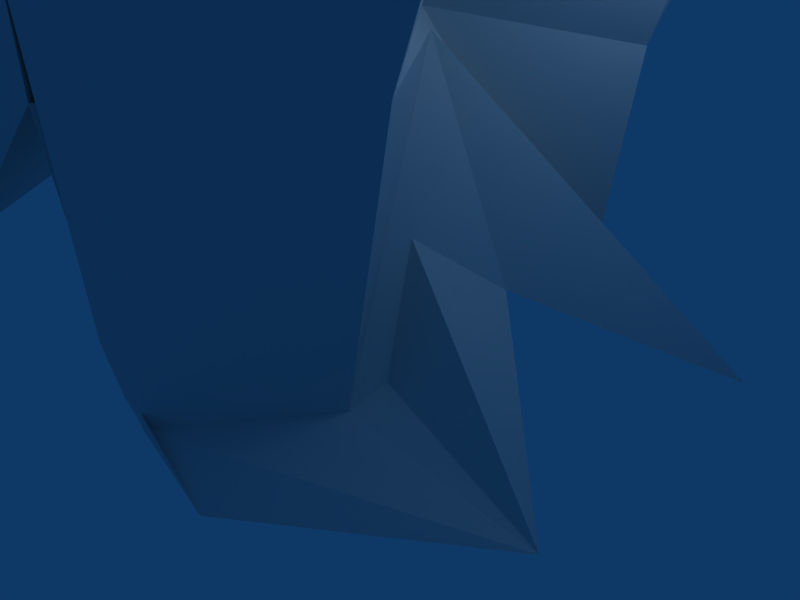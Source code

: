 # Source: penguin.blend  (saved by Blender 2.45.0; exported with 4.5.12 LTS)
import bpy
from mathutils import Matrix  # noqa: F401  (used for matrix-valued properties, if any)

bpy.ops.wm.read_factory_settings(use_empty=True)
scene = bpy.context.scene
scene.name = 'Scene'

# ---- collections
col_collection_1 = bpy.data.collections.new('Collection 1'); scene.collection.children.link(col_collection_1)

# ---- world
world_world = bpy.data.worlds.new('World'); scene.world = world_world
world_world.color = (0.05656, 0.2208, 0.4)
world_world.use_sun_shadow = False
world_world.sun_shadow_jitter_overblur = 0.0
world_world.cycles.sampling_method = 'MANUAL'
world_world.cycles.sample_map_resolution = 256

# ---- cameras
cam_camera = bpy.data.cameras.new('Camera')
cam_camera.passepartout_alpha = 0.2
cam_camera.clip_end = 100.0
cam_camera.lens = 35.0
cam_camera.ortho_scale = 7.314
cam_camera.show_passepartout = False
cam_camera.show_safe_areas = True
cam_camera.dof.focus_distance = 0.0
cam_camera.dof.aperture_fstop = 128.0

# ---- lights
light_spot = bpy.data.lights.new('Spot', 'POINT')
light_spot.transmission_factor = 0.0
light_spot.cutoff_distance = 30.0
light_spot.energy = 100.0
light_spot.shadow_buffer_clip_start = 1.001
light_spot.shadow_soft_size = 1.0
light_spot.shadow_maximum_resolution = 0.006
light_spot.use_absolute_resolution = True
light_spot.cycles.use_multiple_importance_sampling = False

# ---- meshes
me_mesh = bpy.data.meshes.new('Mesh')
me_mesh.from_pydata([(1.868, -3.962, 0.1228), (-0.5856, -3.553, 0.1228), (-0.1525, -4.053, 3.807), (-3.472, -4.053, 1.596), (-4.916, -3.962, 1.351), (0.8579, -3.962, 0.614), (0.1361, -3.962, 1.351), (-0.1525, -4.053, 5.035), (-2.534, -4.053, 5.035), (-3.761, -3.962, 3.684), (1.074, -3.962, 3.438), (0.497, -4.053, 4.175), (-0.1525, -4.053, 6.631), (-1.668, -4.053, 6.631), (-2.967, -4.053, 6.508), (3.167, -4.053, 10.93), (1.291, -5.734, 15.1), (-0.8743, -5.779, 15.96), (-2.39, -3.962, 15.23), (-3.328, -3.962, 15.1), (3.456, -3.962, 20.02), (1.58, -5.734, 20.14), (-0.2247, -5.734, 20.38), (-1.885, -3.962, 20.14), (-3.112, -3.962, 19.89), (3.528, -1.237, 28.24), (2.662, -2.463, 28.37), (0.7857, -2.1, 27.75), (-0.008203, -2.509, 27.14), (-2.101, -2.509, 24.56), (4.467, -0.9188, 28.74), (3.023, -2.1, 29.96), (0.3527, -2.1, 29.59), (-0.4412, -2.463, 28.12), (-1.307, -2.1, 26.65), (1.796, 4.123, 0.1228), (-0.5856, 3.76, 0.1228), (-0.1525, 4.123, 3.807), (-3.4, 4.123, 1.596), (-4.772, 4.123, 1.351), (0.8579, 4.123, 0.614), (0.1361, 4.123, 1.351), (-0.1525, 4.123, 5.035), (-2.462, 4.123, 5.035), (-3.689, 4.123, 3.684), (1.074, 4.123, 3.438), (0.497, 4.123, 4.175), (-0.1525, 4.123, 6.631), (-1.668, 4.123, 6.631), (-2.895, 4.123, 6.508), (3.167, 4.123, 10.93), (1.291, 5.804, 15.1), (-0.8743, 5.804, 15.96), (-2.39, 4.123, 15.23), (-3.328, 4.123, 15.1), (3.456, 4.123, 20.02), (1.507, 5.804, 20.14), (-0.2247, 5.804, 20.38), (-1.885, 4.123, 20.14), (-3.112, 4.123, 19.89), (3.456, 1.352, 28.24), (2.59, 2.533, 28.37), (0.7857, 2.17, 27.75), (-0.008203, 2.579, 27.14), (-2.101, 2.579, 24.56), (4.467, 0.9889, 28.74), (3.023, 2.17, 29.96), (0.3527, 2.17, 29.59), (-0.4412, 2.533, 28.12), (-1.307, 2.17, 26.65), (4.467, -2.009, 0.1228), (-0.7299, -2.236, 0.1228), (-0.008203, -2.009, 3.807), (-5.638, -1.963, 1.596), (-7.947, -1.963, 1.351), (-6.071, -1.963, 3.684), (-4.699, -2.009, 6.508), (-5.349, -2.009, 15.1), (-4.988, -2.009, 19.89), (-3.328, -1.237, 24.56), (-2.101, -1.055, 27.02), (-1.091, -1.237, 28.98), (0.7857, -1.055, 30.21), (3.023, -1.055, 30.82), (7.931, -0.3737, 28.37), (3.745, -1.191, 28.0), (6.054, -2.009, 20.02), (5.549, -2.009, 10.93), (2.59, -2.009, 3.93), (2.085, -2.236, 0.614), (2.301, 0.03508, 1.351), (-0.7299, -0.01034, 3.93), (-0.008203, -0.01034, 3.807), (-5.999, 0.03508, 0.9824), (-9.679, 0.08051, 0.9824), (-6.648, 0.08051, 3.684), (-5.132, 0.03508, 6.508), (-5.854, 0.03508, 15.1), (-5.421, 0.03508, 19.89), (-3.617, 0.03508, 24.56), (-2.101, 0.03508, 25.17), (-1.163, 0.03508, 29.1), (0.93, 0.03508, 31.07), (3.312, 0.03508, 31.31), (8.725, 0.08051, 28.37), (4.033, 0.03508, 27.75), (6.632, 0.03508, 20.02), (6.126, 0.03508, 10.93), (0.93, -0.01034, 4.421), (1.074, -0.01034, 4.175), (4.467, 2.079, 0.1228), (-0.7299, 2.397, 0.1228), (-0.008203, 2.034, 3.807), (-5.493, 2.079, 1.596), (-7.875, 2.079, 1.351), (-6.071, 2.079, 3.684), (-4.699, 2.079, 6.508), (-5.349, 2.079, 15.1), (-4.988, 2.079, 19.89), (-3.328, 1.307, 24.56), (-2.101, 1.08, 27.02), (-1.091, 1.261, 28.98), (0.7857, 1.08, 30.21), (3.023, 1.125, 30.82), (7.931, 0.4893, 28.37), (3.745, 1.261, 28.0), (6.054, 2.079, 20.02), (5.621, 2.034, 10.93), (2.59, 2.034, 3.93), (2.085, 2.079, 0.614)], [], [(36, 110, 111), (0, 71, 70), (110, 36, 35), (71, 0, 1), (35, 129, 110), (5, 0, 70), (5, 70, 89), (129, 35, 40), (0, 6, 1), (41, 35, 36), (90, 111, 110), (90, 89, 70), (6, 0, 5), (35, 41, 40), (114, 93, 94), (73, 94, 93), (93, 114, 113), (94, 73, 74), (1, 72, 71), (111, 37, 36), (91, 70, 71), (39, 113, 114), (74, 3, 4), (3, 74, 73), (113, 39, 38), (89, 10, 5), (109, 110, 129), (40, 128, 129), (111, 90, 91), (70, 91, 90), (110, 109, 90), (74, 95, 94), (94, 115, 114), (46, 40, 41), (5, 11, 6), (89, 90, 109), (4, 75, 74), (113, 92, 93), (93, 72, 73), (114, 44, 39), (36, 42, 41), (7, 1, 6), (44, 38, 39), (3, 9, 4), (73, 2, 3), (38, 112, 113), (72, 1, 2), (92, 71, 72), (37, 111, 112), (91, 112, 111), (71, 92, 91), (10, 89, 88), (128, 40, 45), (11, 5, 10), (40, 46, 45), (115, 94, 95), (72, 93, 92), (95, 74, 75), (44, 114, 115), (75, 4, 9), (109, 88, 89), (1, 7, 2), (108, 129, 128), (42, 36, 37), (112, 38, 37), (92, 113, 112), (2, 73, 72), (129, 108, 109), (9, 3, 8), (38, 44, 43), (43, 37, 38), (2, 8, 3), (112, 91, 92), (12, 6, 11), (41, 47, 46), (88, 109, 108), (6, 12, 7), (47, 41, 42), (75, 96, 95), (9, 76, 75), (95, 116, 115), (115, 49, 44), (37, 43, 42), (8, 2, 7), (49, 43, 44), (8, 14, 9), (96, 75, 76), (116, 95, 96), (49, 115, 116), (7, 13, 8), (76, 9, 14), (48, 42, 43), (14, 8, 13), (43, 49, 48), (42, 48, 47), (88, 15, 10), (13, 7, 12), (45, 127, 128), (128, 107, 108), (108, 87, 88), (51, 45, 46), (10, 16, 11), (127, 45, 50), (107, 128, 127), (15, 88, 87), (87, 108, 107), (11, 17, 12), (52, 46, 47), (96, 117, 116), (76, 97, 96), (116, 54, 49), (14, 77, 76), (13, 19, 14), (54, 48, 49), (53, 47, 48), (12, 18, 13), (45, 51, 50), (16, 10, 15), (46, 52, 51), (17, 11, 16), (77, 14, 19), (54, 116, 117), (117, 96, 97), (97, 76, 77), (19, 13, 18), (48, 54, 53), (47, 53, 52), (18, 12, 17), (107, 86, 87), (127, 106, 107), (50, 126, 127), (87, 20, 15), (15, 21, 16), (56, 50, 51), (19, 78, 77), (117, 59, 54), (77, 98, 97), (97, 118, 117), (59, 53, 54), (18, 24, 19), (126, 50, 55), (20, 87, 86), (106, 127, 126), (86, 107, 106), (21, 15, 20), (50, 56, 55), (58, 52, 53), (17, 23, 18), (16, 22, 17), (57, 51, 52), (98, 77, 78), (78, 19, 24), (118, 97, 98), (59, 117, 118), (53, 59, 58), (24, 18, 23), (22, 16, 21), (51, 57, 56), (52, 58, 57), (23, 17, 22), (78, 99, 98), (98, 119, 118), (24, 79, 78), (118, 64, 59), (23, 29, 24), (64, 58, 59), (22, 28, 23), (63, 57, 58), (126, 105, 106), (55, 125, 126), (106, 85, 86), (21, 27, 22), (86, 25, 20), (62, 56, 57), (61, 55, 56), (20, 26, 21), (119, 98, 99), (99, 78, 79), (79, 24, 29), (64, 118, 119), (29, 23, 28), (58, 64, 63), (79, 100, 99), (57, 63, 62), (28, 22, 27), (119, 69, 64), (105, 126, 125), (85, 106, 105), (99, 120, 119), (29, 80, 79), (125, 55, 60), (25, 86, 85), (27, 21, 26), (56, 62, 61), (26, 20, 25), (55, 61, 60), (120, 99, 100), (100, 79, 80), (69, 119, 120), (80, 29, 34), (69, 63, 64), (28, 34, 29), (100, 121, 120), (80, 101, 100), (120, 68, 69), (34, 28, 33), (63, 69, 68), (34, 81, 80), (27, 33, 28), (68, 62, 63), (121, 100, 101), (81, 34, 33), (105, 84, 85), (68, 120, 121), (125, 104, 105), (84, 105, 104), (60, 124, 125), (104, 125, 124), (85, 30, 25), (101, 80, 81), (30, 85, 84), (124, 60, 65), (33, 27, 32), (62, 68, 67), (26, 32, 27), (67, 61, 62), (25, 31, 26), (66, 60, 61), (121, 67, 68), (60, 66, 65), (31, 25, 30), (84, 31, 30), (33, 82, 81), (104, 83, 84), (65, 123, 124), (82, 33, 32), (61, 67, 66), (32, 26, 31), (124, 103, 104), (101, 122, 121), (67, 121, 122), (81, 102, 101), (31, 84, 83), (123, 65, 66), (122, 66, 67), (102, 81, 82), (122, 101, 102), (83, 32, 31), (83, 104, 103), (103, 124, 123), (32, 83, 82), (66, 122, 123), (102, 123, 122), (103, 82, 83), (82, 103, 102), (123, 102, 103)])
_uv = me_mesh.uv_layers.new(name='UVTex')
_uv.uv.foreach_set('vector', [0.5234, -0.9805, 0.3164, -0.9844, 0.5312, -0.9805, 0.3945, -0.9805, 0.5312, -0.9805, 0.3164, -0.9844, 0.3164, -0.9844, 0.5234, -0.9805, 0.3945, -0.9805, 0.5312, -0.9805, 0.3945, -0.9805, 0.5234, -0.9805, 0.3945, -0.9805, 0.3867, -0.9727, 0.3164, -0.9844, 0.4492, -0.9609, 0.3945, -0.9805, 0.3164, -0.9844, 0.4492, -0.9609, 0.3164, -0.9844, 0.3867, -0.9727, 0.3867, -0.9727, 0.3945, -0.9805, 0.4492, -0.9609, 0.3945, -0.9805, 0.4883, -0.9375, 0.5234, -0.9805, 0.4883, -0.9375, 0.3945, -0.9805, 0.5234, -0.9805, 0.3828, -0.9688, 0.5312, -0.9805, 0.3164, -0.9844, 0.3828, -0.9688, 0.3867, -0.9727, 0.3164, -0.9844, 0.4883, -0.9375, 0.3945, -0.9805, 0.4492, -0.9609, 0.3945, -0.9805, 0.4883, -0.9375, 0.4492, -0.9609, 0.9258, -0.9414, 0.8203, -0.9492, 0.9961, -0.957, 0.7969, -0.9297, 0.9961, -0.957, 0.8203, -0.9492, 0.8203, -0.9492, 0.9258, -0.9414, 0.7969, -0.9297, 0.9961, -0.957, 0.7969, -0.9297, 0.9258, -0.9414, 0.5234, -0.9805, 0.5625, -0.8789, 0.5312, -0.9805, 0.5312, -0.9805, 0.5703, -0.8789, 0.5234, -0.9805, 0.5977, -0.875, 0.3164, -0.9844, 0.5312, -0.9805, 0.7578, -0.9414, 0.7969, -0.9297, 0.9258, -0.9414, 0.9258, -0.9414, 0.6797, -0.9297, 0.7578, -0.9414, 0.6797, -0.9297, 0.9258, -0.9414, 0.7969, -0.9297, 0.7969, -0.9297, 0.7578, -0.9414, 0.6797, -0.9297, 0.3867, -0.9727, 0.4375, -0.8711, 0.4492, -0.9609, 0.4375, -0.8477, 0.3164, -0.9844, 0.3867, -0.9727, 0.4492, -0.9609, 0.3555, -0.8555, 0.3867, -0.9727, 0.5312, -0.9805, 0.3828, -0.9688, 0.5977, -0.875, 0.3164, -0.9844, 0.5977, -0.875, 0.3828, -0.9688, 0.3164, -0.9844, 0.4375, -0.8477, 0.3828, -0.9688, 0.9258, -0.9414, 0.8555, -0.8672, 0.9961, -0.957, 0.9961, -0.957, 0.8281, -0.8672, 0.9258, -0.9414, 0.4688, -0.8477, 0.4492, -0.9609, 0.4883, -0.9375, 0.4492, -0.9609, 0.4688, -0.8477, 0.4883, -0.9375, 0.3867, -0.9727, 0.3828, -0.9688, 0.4375, -0.8477, 0.7578, -0.9414, 0.8281, -0.8672, 0.9258, -0.9414, 0.7969, -0.9297, 0.5625, -0.8789, 0.8203, -0.9492, 0.8203, -0.9492, 0.5625, -0.8789, 0.7969, -0.9297, 0.9258, -0.9414, 0.6992, -0.8672, 0.7578, -0.9414, 0.5234, -0.9805, 0.5039, -0.8203, 0.4883, -0.9375, 0.5039, -0.8203, 0.5234, -0.9805, 0.4883, -0.9375, 0.6992, -0.8672, 0.6797, -0.9297, 0.7578, -0.9414, 0.6797, -0.9297, 0.6992, -0.8672, 0.7578, -0.9414, 0.7969, -0.9297, 0.5703, -0.8789, 0.6797, -0.9297, 0.6797, -0.9297, 0.5625, -0.8789, 0.7969, -0.9297, 0.5625, -0.8789, 0.5234, -0.9805, 0.5703, -0.8789, 0.5625, -0.8789, 0.5312, -0.9805, 0.5625, -0.8789, 0.5703, -0.8789, 0.5312, -0.9805, 0.5625, -0.8789, 0.5977, -0.875, 0.5625, -0.8789, 0.5312, -0.9805, 0.5312, -0.9805, 0.5625, -0.8789, 0.5977, -0.875, 0.4375, -0.8711, 0.3867, -0.9727, 0.3555, -0.8555, 0.3555, -0.8555, 0.4492, -0.9609, 0.4375, -0.8711, 0.4688, -0.8477, 0.4492, -0.9609, 0.4375, -0.8711, 0.4492, -0.9609, 0.4688, -0.8477, 0.4375, -0.8711, 0.8281, -0.8672, 0.9961, -0.957, 0.8555, -0.8672, 0.5625, -0.8789, 0.8203, -0.9492, 0.5625, -0.8789, 0.8555, -0.8672, 0.9258, -0.9414, 0.8281, -0.8672, 0.6992, -0.8672, 0.9258, -0.9414, 0.8281, -0.8672, 0.8281, -0.8672, 0.7578, -0.9414, 0.6992, -0.8672, 0.4375, -0.8477, 0.3555, -0.8555, 0.3867, -0.9727, 0.5234, -0.9805, 0.5039, -0.8203, 0.5703, -0.8789, 0.4453, -0.8398, 0.3867, -0.9727, 0.3555, -0.8555, 0.5039, -0.8203, 0.5234, -0.9805, 0.5703, -0.8789, 0.5625, -0.8789, 0.6797, -0.9297, 0.5703, -0.8789, 0.5625, -0.8789, 0.7969, -0.9297, 0.5625, -0.8789, 0.5703, -0.8789, 0.7969, -0.9297, 0.5625, -0.8789, 0.3867, -0.9727, 0.4453, -0.8398, 0.4375, -0.8477, 0.6992, -0.8672, 0.6797, -0.9297, 0.6328, -0.8203, 0.6797, -0.9297, 0.6992, -0.8672, 0.6328, -0.8203, 0.6328, -0.8203, 0.5703, -0.8789, 0.6797, -0.9297, 0.5703, -0.8789, 0.6328, -0.8203, 0.6797, -0.9297, 0.5625, -0.8789, 0.5977, -0.875, 0.5625, -0.8789, 0.5039, -0.7656, 0.4883, -0.9375, 0.4688, -0.8477, 0.4883, -0.9375, 0.5039, -0.7656, 0.4688, -0.8477, 0.3555, -0.8555, 0.4375, -0.8477, 0.4453, -0.8398, 0.4883, -0.9375, 0.5039, -0.7656, 0.5039, -0.8203, 0.5039, -0.7656, 0.4883, -0.9375, 0.5039, -0.8203, 0.8281, -0.8672, 0.7734, -0.7734, 0.8555, -0.8672, 0.6992, -0.8672, 0.75, -0.7734, 0.8281, -0.8672, 0.8555, -0.8672, 0.75, -0.7734, 0.8281, -0.8672, 0.8281, -0.8672, 0.6562, -0.7734, 0.6992, -0.8672, 0.5703, -0.8789, 0.6328, -0.8203, 0.5039, -0.8203, 0.6328, -0.8203, 0.5703, -0.8789, 0.5039, -0.8203, 0.6562, -0.7734, 0.6328, -0.8203, 0.6992, -0.8672, 0.6328, -0.8203, 0.6562, -0.7734, 0.6992, -0.8672, 0.7734, -0.7734, 0.8281, -0.8672, 0.75, -0.7734, 0.75, -0.7734, 0.8555, -0.8672, 0.7734, -0.7734, 0.6562, -0.7734, 0.8281, -0.8672, 0.75, -0.7734, 0.5039, -0.8203, 0.582, -0.7695, 0.6328, -0.8203, 0.75, -0.7734, 0.6992, -0.8672, 0.6562, -0.7734, 0.582, -0.7695, 0.5039, -0.8203, 0.6328, -0.8203, 0.6562, -0.7734, 0.6328, -0.8203, 0.582, -0.7695, 0.6328, -0.8203, 0.6562, -0.7734, 0.582, -0.7695, 0.5039, -0.8203, 0.582, -0.7695, 0.5039, -0.7656, 0.3555, -0.8555, 0.3242, -0.6328, 0.4375, -0.8711, 0.582, -0.7695, 0.5039, -0.8203, 0.5039, -0.7656, 0.4375, -0.8711, 0.2148, -0.6289, 0.3555, -0.8555, 0.3555, -0.8555, 0.1875, -0.625, 0.4453, -0.8398, 0.4453, -0.8398, 0.2148, -0.6289, 0.3555, -0.8555, 0.4258, -0.4961, 0.4375, -0.8711, 0.4688, -0.8477, 0.4375, -0.8711, 0.4258, -0.4961, 0.4688, -0.8477, 0.2148, -0.6289, 0.4375, -0.8711, 0.3242, -0.6328, 0.1875, -0.625, 0.3555, -0.8555, 0.2148, -0.6289, 0.3242, -0.6328, 0.3555, -0.8555, 0.2148, -0.6289, 0.2148, -0.6289, 0.4453, -0.8398, 0.1875, -0.625, 0.4688, -0.8477, 0.5391, -0.4727, 0.5039, -0.7656, 0.5391, -0.4727, 0.4688, -0.8477, 0.5039, -0.7656, 0.7734, -0.7734, 0.7852, -0.4961, 0.75, -0.7734, 0.75, -0.7734, 0.8125, -0.4961, 0.7734, -0.7734, 0.75, -0.7734, 0.6758, -0.4961, 0.6562, -0.7734, 0.6562, -0.7734, 0.7852, -0.4961, 0.75, -0.7734, 0.582, -0.7695, 0.6758, -0.4961, 0.6562, -0.7734, 0.6758, -0.4961, 0.582, -0.7695, 0.6562, -0.7734, 0.625, -0.4961, 0.5039, -0.7656, 0.582, -0.7695, 0.5039, -0.7656, 0.625, -0.4961, 0.582, -0.7695, 0.4375, -0.8711, 0.4258, -0.4961, 0.3242, -0.6328, 0.4258, -0.4961, 0.4375, -0.8711, 0.3242, -0.6328, 0.4688, -0.8477, 0.5391, -0.4727, 0.4258, -0.4961, 0.5391, -0.4727, 0.4688, -0.8477, 0.4258, -0.4961, 0.7852, -0.4961, 0.6562, -0.7734, 0.6758, -0.4961, 0.6758, -0.4961, 0.75, -0.7734, 0.7852, -0.4961, 0.7852, -0.4961, 0.7734, -0.7734, 0.8125, -0.4961, 0.8125, -0.4961, 0.75, -0.7734, 0.7852, -0.4961, 0.6758, -0.4961, 0.582, -0.7695, 0.625, -0.4961, 0.582, -0.7695, 0.6758, -0.4961, 0.625, -0.4961, 0.5039, -0.7656, 0.625, -0.4961, 0.5391, -0.4727, 0.625, -0.4961, 0.5039, -0.7656, 0.5391, -0.4727, 0.1875, -0.625, 0.1641, -0.3398, 0.2148, -0.6289, 0.2148, -0.6289, 0.1328, -0.3398, 0.1875, -0.625, 0.3242, -0.6328, 0.1641, -0.3398, 0.2148, -0.6289, 0.2148, -0.6289, 0.3086, -0.3398, 0.3242, -0.6328, 0.3242, -0.6328, 0.4102, -0.3359, 0.4258, -0.4961, 0.4102, -0.3359, 0.3242, -0.6328, 0.4258, -0.4961, 0.6758, -0.4961, 0.7656, -0.3477, 0.7852, -0.4961, 0.7852, -0.4961, 0.6641, -0.3477, 0.6758, -0.4961, 0.7852, -0.4961, 0.7891, -0.3477, 0.8125, -0.4961, 0.8125, -0.4961, 0.7656, -0.3477, 0.7852, -0.4961, 0.6641, -0.3477, 0.625, -0.4961, 0.6758, -0.4961, 0.625, -0.4961, 0.6641, -0.3477, 0.6758, -0.4961, 0.1641, -0.3398, 0.3242, -0.6328, 0.3086, -0.3398, 0.3086, -0.3398, 0.2148, -0.6289, 0.1641, -0.3398, 0.1328, -0.3398, 0.2148, -0.6289, 0.1641, -0.3398, 0.1641, -0.3398, 0.1875, -0.625, 0.1328, -0.3398, 0.4102, -0.3359, 0.3242, -0.6328, 0.3086, -0.3398, 0.3242, -0.6328, 0.4102, -0.3359, 0.3086, -0.3398, 0.5977, -0.3359, 0.5391, -0.4727, 0.625, -0.4961, 0.5391, -0.4727, 0.5977, -0.3359, 0.625, -0.4961, 0.4258, -0.4961, 0.5078, -0.3281, 0.5391, -0.4727, 0.5078, -0.3281, 0.4258, -0.4961, 0.5391, -0.4727, 0.7891, -0.3477, 0.7852, -0.4961, 0.7656, -0.3477, 0.7656, -0.3477, 0.6758, -0.4961, 0.6641, -0.3477, 0.7656, -0.3477, 0.8125, -0.4961, 0.7891, -0.3477, 0.6641, -0.3477, 0.7852, -0.4961, 0.7656, -0.3477, 0.625, -0.4961, 0.6641, -0.3477, 0.5977, -0.3359, 0.6641, -0.3477, 0.625, -0.4961, 0.5977, -0.3359, 0.5078, -0.3281, 0.4258, -0.4961, 0.4102, -0.3359, 0.4258, -0.4961, 0.5078, -0.3281, 0.4102, -0.3359, 0.5391, -0.4727, 0.5977, -0.3359, 0.5078, -0.3281, 0.5977, -0.3359, 0.5391, -0.4727, 0.5078, -0.3281, 0.7656, -0.3477, 0.6914, -0.1953, 0.7891, -0.3477, 0.7891, -0.3477, 0.6758, -0.1953, 0.7656, -0.3477, 0.6641, -0.3477, 0.6758, -0.1953, 0.7656, -0.3477, 0.7656, -0.3477, 0.6094, -0.1953, 0.6641, -0.3477, 0.5977, -0.3359, 0.6094, -0.1953, 0.6641, -0.3477, 0.6094, -0.1953, 0.5977, -0.3359, 0.6641, -0.3477, 0.5078, -0.3281, 0.4961, -0.1094, 0.5977, -0.3359, 0.4961, -0.1094, 0.5078, -0.3281, 0.5977, -0.3359, 0.1641, -0.3398, 0.2695, -0.07812, 0.1328, -0.3398, 0.3086, -0.3398, 0.2852, -0.07031, 0.1641, -0.3398, 0.1328, -0.3398, 0.2852, -0.07031, 0.1641, -0.3398, 0.4102, -0.3359, 0.4531, -0.09375, 0.5078, -0.3281, 0.1641, -0.3398, 0.3008, -0.0625, 0.3086, -0.3398, 0.4531, -0.09375, 0.4102, -0.3359, 0.5078, -0.3281, 0.3555, -0.07031, 0.3086, -0.3398, 0.4102, -0.3359, 0.3086, -0.3398, 0.3555, -0.07031, 0.4102, -0.3359, 0.6758, -0.1953, 0.7891, -0.3477, 0.6914, -0.1953, 0.6914, -0.1953, 0.7656, -0.3477, 0.6758, -0.1953, 0.6758, -0.1953, 0.6641, -0.3477, 0.6094, -0.1953, 0.6094, -0.1953, 0.7656, -0.3477, 0.6758, -0.1953, 0.6094, -0.1953, 0.5977, -0.3359, 0.4961, -0.1094, 0.5977, -0.3359, 0.6094, -0.1953, 0.4961, -0.1094, 0.6758, -0.1953, 0.6094, -0.1719, 0.6914, -0.1953, 0.5078, -0.3281, 0.4961, -0.1094, 0.4531, -0.09375, 0.4961, -0.1094, 0.5078, -0.3281, 0.4531, -0.09375, 0.6758, -0.1953, 0.5664, -0.1289, 0.6094, -0.1953, 0.2695, -0.07812, 0.1641, -0.3398, 0.2852, -0.07031, 0.2852, -0.07031, 0.1328, -0.3398, 0.2695, -0.07812, 0.6914, -0.1953, 0.6094, -0.1133, 0.6758, -0.1953, 0.6094, -0.1953, 0.6094, -0.1133, 0.6758, -0.1953, 0.2852, -0.07031, 0.3086, -0.3398, 0.3008, -0.0625, 0.3008, -0.0625, 0.1641, -0.3398, 0.2852, -0.07031, 0.4531, -0.09375, 0.4102, -0.3359, 0.3555, -0.07031, 0.4102, -0.3359, 0.4531, -0.09375, 0.3555, -0.07031, 0.3555, -0.07031, 0.3086, -0.3398, 0.3008, -0.0625, 0.3086, -0.3398, 0.3555, -0.07031, 0.3008, -0.0625, 0.6094, -0.1133, 0.6914, -0.1953, 0.6094, -0.1719, 0.6094, -0.1719, 0.6758, -0.1953, 0.6094, -0.1133, 0.5664, -0.1289, 0.6758, -0.1953, 0.6094, -0.1133, 0.6094, -0.1133, 0.6094, -0.1953, 0.5664, -0.1289, 0.5664, -0.1289, 0.4961, -0.1094, 0.6094, -0.1953, 0.4961, -0.1094, 0.5664, -0.1289, 0.6094, -0.1953, 0.6094, -0.1719, 0.5586, -0.05078, 0.6094, -0.1133, 0.6094, -0.1133, 0.5586, -0.05078, 0.6094, -0.1719, 0.6094, -0.1133, 0.5195, -0.07812, 0.5664, -0.1289, 0.5664, -0.1289, 0.4961, -0.1094, 0.5195, -0.07812, 0.4961, -0.1094, 0.5664, -0.1289, 0.5195, -0.07812, 0.5664, -0.1289, 0.5586, -0.05078, 0.6094, -0.1133, 0.4531, -0.09375, 0.5195, -0.07812, 0.4961, -0.1094, 0.5195, -0.07812, 0.4531, -0.09375, 0.4961, -0.1094, 0.5586, -0.05078, 0.6094, -0.1719, 0.5586, -0.05078, 0.5586, -0.05078, 0.5664, -0.1289, 0.5195, -0.07812, 0.2695, -0.07812, 0.09375, -0.05078, 0.2852, -0.07031, 0.5195, -0.07812, 0.6094, -0.1133, 0.5586, -0.05078, 0.2852, -0.07031, 0.07422, -0.05078, 0.2695, -0.07812, 0.09375, -0.05078, 0.2695, -0.07812, 0.07422, -0.05078, 0.3008, -0.0625, 0.09375, -0.05078, 0.2852, -0.07031, 0.07422, -0.05078, 0.2852, -0.07031, 0.09375, -0.05078, 0.2852, -0.07031, 0.2461, -0.04688, 0.3008, -0.0625, 0.5586, -0.05078, 0.6094, -0.1133, 0.5586, -0.05078, 0.2461, -0.04688, 0.2852, -0.07031, 0.09375, -0.05078, 0.09375, -0.05078, 0.3008, -0.0625, 0.2461, -0.04688, 0.5195, -0.07812, 0.4531, -0.09375, 0.4766, -0.03125, 0.4531, -0.09375, 0.5195, -0.07812, 0.4766, -0.03125, 0.3555, -0.07031, 0.4766, -0.03125, 0.4531, -0.09375, 0.4766, -0.03125, 0.3555, -0.07031, 0.4531, -0.09375, 0.3008, -0.0625, 0.332, -0.02734, 0.3555, -0.07031, 0.332, -0.02734, 0.3008, -0.0625, 0.3555, -0.07031, 0.5586, -0.05078, 0.4766, -0.03125, 0.5195, -0.07812, 0.3008, -0.0625, 0.332, -0.02734, 0.2461, -0.04688, 0.332, -0.02734, 0.3008, -0.0625, 0.2461, -0.04688, 0.09375, -0.05078, 0.332, -0.02734, 0.2461, -0.04688, 0.5195, -0.07812, 0.4531, -0.01172, 0.5586, -0.05078, 0.07422, -0.05078, 0.3398, -0.02344, 0.09375, -0.05078, 0.2461, -0.04688, 0.3398, -0.02344, 0.09375, -0.05078, 0.4531, -0.01172, 0.5195, -0.07812, 0.4766, -0.03125, 0.3555, -0.07031, 0.4766, -0.03125, 0.332, -0.02734, 0.4766, -0.03125, 0.3555, -0.07031, 0.332, -0.02734, 0.09375, -0.05078, 0.3242, -0.01562, 0.07422, -0.05078, 0.5586, -0.05078, 0.4531, -0.01172, 0.5586, -0.05078, 0.4766, -0.03125, 0.5586, -0.05078, 0.4531, -0.01172, 0.5586, -0.05078, 0.4492, 0.0, 0.5586, -0.05078, 0.332, -0.02734, 0.09375, -0.05078, 0.3398, -0.02344, 0.3398, -0.02344, 0.2461, -0.04688, 0.332, -0.02734, 0.4531, -0.01172, 0.332, -0.02734, 0.4766, -0.03125, 0.4492, 0.0, 0.5586, -0.05078, 0.4531, -0.01172, 0.4531, -0.01172, 0.5586, -0.05078, 0.4492, 0.0, 0.3398, -0.02344, 0.4766, -0.03125, 0.332, -0.02734, 0.3398, -0.02344, 0.07422, -0.05078, 0.3242, -0.01562, 0.3242, -0.01562, 0.09375, -0.05078, 0.3398, -0.02344, 0.4766, -0.03125, 0.3398, -0.02344, 0.4531, -0.01172, 0.332, -0.02734, 0.4531, -0.01172, 0.3398, -0.02344, 0.4492, 0.0, 0.3398, -0.02344, 0.4531, -0.01172, 0.3242, -0.01562, 0.4531, -0.01172, 0.3398, -0.02344, 0.4531, -0.01172, 0.3242, -0.01562, 0.4492, 0.0, 0.3398, -0.02344, 0.4492, 0.0, 0.3242, -0.01562])
me_mesh.use_remesh_preserve_volume = False
me_mesh.use_remesh_preserve_attributes = False
me_mesh.use_mirror_vertex_groups = False
me_mesh.update()

# ---- objects
ob_mesh = bpy.data.objects.new('Mesh', me_mesh)
ob_lamp = bpy.data.objects.new('Lamp', light_spot)
ob_camera = bpy.data.objects.new('Camera', cam_camera)

# ---- transforms, parenting, visibility, modifiers, constraints
ob_mesh.location = (0.0, 0.0, 0.0)
ob_mesh.lock_rotations_4d = False
ob_mesh.empty_display_type = 'ARROWS'
ob_mesh.color = (0.0, 0.0, 0.0, 1.0)
ob_mesh.lineart.crease_threshold = 0.0
ob_lamp.location = (4.076, 1.005, 5.904)
ob_lamp.rotation_euler = (0.6503, 0.05522, 1.866)
ob_lamp.lock_rotations_4d = False
ob_lamp.empty_display_type = 'ARROWS'
ob_lamp.color = (0.0, 0.0, 0.0, 0.0)
ob_lamp.lineart.crease_threshold = 0.0
ob_camera.location = (7.481, -6.508, 5.344)
ob_camera.rotation_euler = (1.109, 0.01082, 0.8149)
ob_camera.lock_rotations_4d = False
ob_camera.empty_display_type = 'ARROWS'
ob_camera.color = (0.0, 0.0, 0.0, 0.0)
ob_camera.display_type = 'WIRE'
ob_camera.lineart.crease_threshold = 0.0

# ---- collection membership
col_collection_1.objects.link(ob_mesh)
col_collection_1.objects.link(ob_lamp)
col_collection_1.objects.link(ob_camera)

# ---- scene / render settings (as saved in the file)
scene.camera = ob_camera
scene.frame_start = 1; scene.frame_end = 250; scene.frame_set(1)
scene.render.engine = 'BLENDER_EEVEE_NEXT'
scene.render.image_settings.file_format = 'JPEG'
scene.render.image_settings.color_mode = 'RGB'
scene.render.image_settings.compression = 90
scene.render.resolution_x = 800
scene.render.resolution_y = 600
scene.render.pixel_aspect_x = 100.0
scene.render.pixel_aspect_y = 100.0
scene.render.fps = 25
scene.render.dither_intensity = 0.0
scene.render.use_compositing = False
scene.render.use_sequencer = False
scene.render.bake_margin = 2
scene.render.bake_bias = 0.0
scene.render.use_stamp_time = False
scene.render.use_stamp_date = False
scene.render.use_stamp_frame = False
scene.render.use_stamp_camera = False
scene.render.use_stamp_scene = False
scene.render.use_stamp_filename = False
scene.render.use_stamp_render_time = False
scene.render.stamp_font_size = 0
scene.cycles.use_denoising = False
scene.cycles.samples = 10
scene.cycles.sampling_pattern = 'TABULATED_SOBOL'
scene.cycles.light_sampling_threshold = 0.0
scene.cycles.use_adaptive_sampling = False
scene.cycles.use_light_tree = False
scene.cycles.blur_glossy = 0.0
scene.cycles.volume_bounces = 1
scene.cycles.pixel_filter_type = 'GAUSSIAN'
scene.cycles.sample_clamp_indirect = 0.0
scene.view_settings.view_transform = 'Raw'
bpy.context.view_layer.update()
